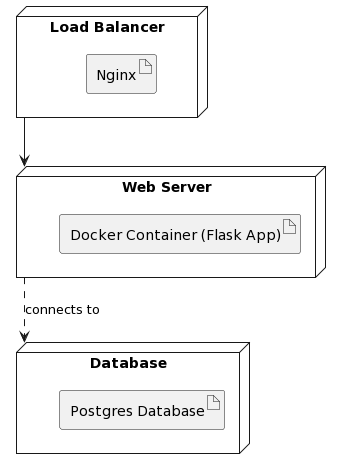

The diagram above was rendered by PlantUML. Its source (embedded in the PNG):
@startuml
' Define node shapes
node "Load Balancer" as LB {
artifact "Nginx"
}

node "Web Server" as WS {
artifact "Docker Container (Flask App)"
}


node "Database" as DB {
artifact "Postgres Database"
}

' Connect nodes
LB --> WS
WS ..> DB : connects to
@enduml